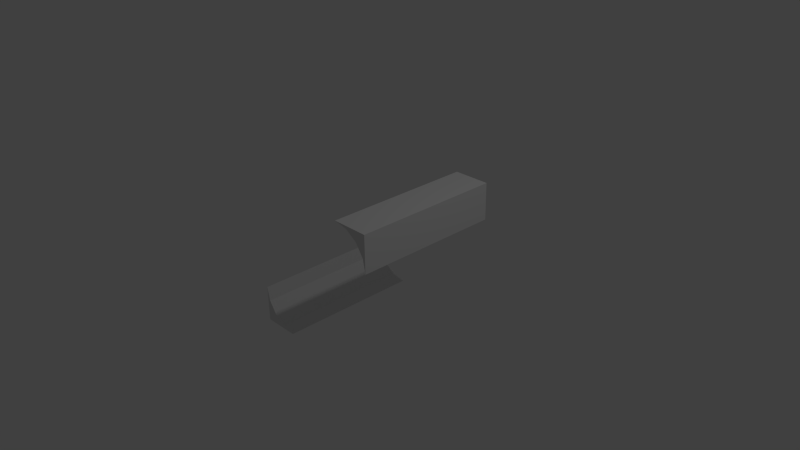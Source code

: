 # Source: space1001.blend  (saved by Blender 2.68.0; exported with 4.5.12 LTS)
import bpy
from mathutils import Matrix  # noqa: F401  (used for matrix-valued properties, if any)

bpy.ops.wm.read_factory_settings(use_empty=True)
scene = bpy.context.scene
scene.name = 'Scene'

# ---- collections
col_collection_1 = bpy.data.collections.new('Collection 1'); scene.collection.children.link(col_collection_1)

# ---- world
world_world = bpy.data.worlds.new('World'); scene.world = world_world
world_world.color = (0.05088, 0.05088, 0.05088)
world_world.use_sun_shadow = False
world_world.sun_shadow_jitter_overblur = 0.0
world_world.cycles.sampling_method = 'MANUAL'
world_world.cycles.sample_map_resolution = 256

# ---- cameras
cam_camera = bpy.data.cameras.new('Camera')
cam_camera.clip_end = 100.0
cam_camera.lens = 35.0
cam_camera.sensor_width = 32.0
cam_camera.sensor_height = 18.0
cam_camera.ortho_scale = 7.314
cam_camera.dof.focus_distance = 0.0
cam_camera.dof.aperture_fstop = 128.0

# ---- lights
light_lamp = bpy.data.lights.new('Lamp', 'POINT')
light_lamp.transmission_factor = 0.0
light_lamp.cutoff_distance = 30.0
light_lamp.energy = 100.0
light_lamp.shadow_buffer_clip_start = 1.001
light_lamp.shadow_soft_size = 0.1
light_lamp.shadow_maximum_resolution = 0.006
light_lamp.use_absolute_resolution = True
light_lamp.cycles.use_multiple_importance_sampling = False

# ---- meshes
me_cube_003 = bpy.data.meshes.new('Cube.003')
me_cube_003.from_pydata([(1.0, -1.0, 1.0), (1.0, 1.0, 1.0), (0.5, 1.0, 1.0), (1.0, 1.0, 0.5), (0.6913, 1.0, 0.9619), (0.8536, 1.0, 0.8536), (0.9619, 1.0, 0.6913), (1.0, -1.0, 0.5), (0.5, -1.0, 1.0), (0.9619, -1.0, 0.6913), (0.8536, -1.0, 0.8536), (0.6913, -1.0, 0.9619), (-1.0, -1.0, -1.0), (-1.0, 1.0, -1.0), (-0.5, 1.0, -1.0), (-1.0, 1.0, -0.5), (-0.6913, 1.0, -0.9619), (-0.8536, 1.0, -0.8536), (-0.9619, 1.0, -0.6913), (-1.0, -1.0, -0.5), (-0.5, -1.0, -1.0), (-0.9619, -1.0, -0.6913), (-0.8536, -1.0, -0.8536), (-0.6913, -1.0, -0.9619)], [], [(2, 4, 11, 8), (4, 5, 10, 11), (5, 6, 9, 10), (6, 3, 7, 9), (0, 7, 3, 1), (8, 0, 1, 2), (5, 4, 2, 1, 3, 6), (0, 8, 11, 10, 9, 7), (14, 16, 23, 20), (16, 17, 22, 23), (17, 18, 21, 22), (18, 15, 19, 21), (12, 19, 15, 13), (20, 12, 13, 14), (17, 16, 14, 13, 15, 18), (12, 20, 23, 22, 21, 19)])
_uv = me_cube_003.uv_layers.new(name='UVMap')
_uv.uv.foreach_set('vector', [0.8065, 0.7476, 0.9021, 0.7476, 0.9021, -0.2524, 0.8065, -0.2524, 0.9021, 0.7476, 0.9832, 0.7476, 0.9832, -0.2524, 0.9021, -0.2524, 0.7476, 0.05931, 0.7476, -0.02179, -0.2524, -0.02179, -0.2524, 0.05931, 0.7476, 0.9782, 0.7476, 0.8825, -0.2524, 0.8825, -0.2524, 0.9782, 0.0, 0.0, 0.7476, 0.8825, 0.0, 0.0, 0.0, 0.0, 0.0, 0.0, 0.0, 0.0, 0.0, 0.0, 0.8065, -0.2524, 0.9021, 0.7476, 0.8065, 0.7476, 0.0, 0.0, 0.0, 0.0, 0.7476, 0.9782, 0.7476, 0.05931, 0.0, 0.0, 0.9021, -0.2524, 0.9832, -0.2524, -0.2524, -0.02179, -0.2524, 0.8825, 0.0, 0.0, 0.8065, 0.7476, 0.9021, 0.7476, 0.9021, -0.2524, 0.8065, -0.2524, 0.9021, 0.7476, 0.9832, 0.7476, 0.9832, -0.2524, 0.9021, -0.2524, 0.7476, 0.05931, 0.7476, -0.02179, -0.2524, -0.02179, -0.2524, 0.05931, 0.7476, 0.9782, 0.7476, 0.8825, -0.2524, 0.8825, -0.2524, 0.9782, 0.0, 0.0, 0.7476, 0.8825, 0.0, 0.0, 0.0, 0.0, 0.0, 0.0, 0.0, 0.0, 0.0, 0.0, 0.8065, -0.2524, 0.9021, 0.7476, 0.8065, 0.7476, 0.0, 0.0, 0.0, 0.0, 0.7476, 0.9782, 0.7476, 0.05931, 0.0, 0.0, 0.9021, -0.2524, 0.9832, -0.2524, -0.2524, -0.02179, -0.2524, 0.8825, 0.0, 0.0])
me_cube_003.use_remesh_preserve_volume = False
me_cube_003.use_remesh_preserve_attributes = False
me_cube_003.use_mirror_vertex_groups = False
me_cube_003.update()

# ---- objects
ob_cube_001 = bpy.data.objects.new('Cube.001', me_cube_003)
ob_lamp = bpy.data.objects.new('Lamp', light_lamp)
ob_camera = bpy.data.objects.new('Camera', cam_camera)

# ---- transforms, parenting, visibility, modifiers, constraints
ob_cube_001.location = (0.0, 0.0, 0.0)
ob_cube_001.lineart.crease_threshold = 0.0
_vg = ob_cube_001.vertex_groups.new(name='topRight')
_vg = ob_cube_001.vertex_groups.new(name='topLeft')
_vg = ob_cube_001.vertex_groups.new(name='bottomLeft')
_vg = ob_cube_001.vertex_groups.new(name='bottomRight')
ob_lamp.location = (4.076, 1.005, 5.904)
ob_lamp.rotation_euler = (0.6503, 0.05522, 1.866)
ob_lamp.lock_rotations_4d = False
ob_lamp.empty_display_type = 'ARROWS'
ob_lamp.color = (0.0, 0.0, 0.0, 0.0)
ob_lamp.lineart.crease_threshold = 0.0
ob_camera.location = (7.481, -6.508, 5.344)
ob_camera.rotation_euler = (1.109, 0.01082, 0.8149)
ob_camera.lock_rotations_4d = False
ob_camera.empty_display_type = 'ARROWS'
ob_camera.color = (0.0, 0.0, 0.0, 0.0)
ob_camera.display_type = 'WIRE'
ob_camera.lineart.crease_threshold = 0.0

# ---- collection membership
col_collection_1.objects.link(ob_cube_001)
col_collection_1.objects.link(ob_lamp)
col_collection_1.objects.link(ob_camera)

# ---- scene / render settings (as saved in the file)
scene.camera = ob_camera
scene.frame_start = 1; scene.frame_end = 250; scene.frame_set(1)
scene.render.engine = 'BLENDER_EEVEE_NEXT'
scene.render.image_settings.color_mode = 'RGB'
scene.render.image_settings.compression = 90
scene.render.resolution_percentage = 50
scene.render.dither_intensity = 0.0
scene.cycles.use_denoising = False
scene.cycles.samples = 10
scene.cycles.sampling_pattern = 'TABULATED_SOBOL'
scene.cycles.light_sampling_threshold = 0.0
scene.cycles.use_adaptive_sampling = False
scene.cycles.use_light_tree = False
scene.cycles.blur_glossy = 0.0
scene.cycles.volume_bounces = 1
scene.cycles.pixel_filter_type = 'GAUSSIAN'
scene.cycles.sample_clamp_indirect = 0.0
scene.view_settings.view_transform = 'Standard'
bpy.context.view_layer.update()
